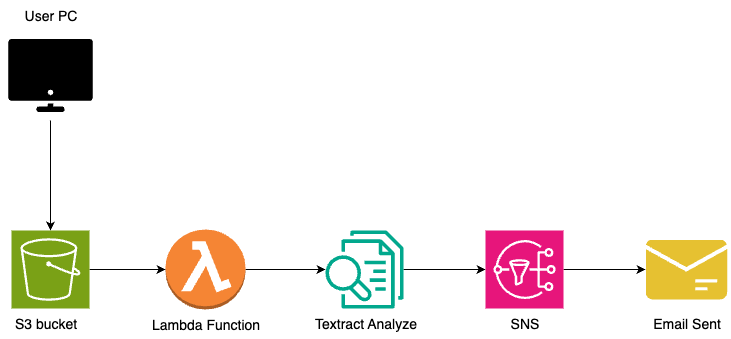

The diagram above was exported from draw.io. Its source (the exported page's mxGraphModel, read from the mxfile embedded in the PNG):
<mxGraphModel dx="946" dy="610" grid="1" gridSize="10" guides="1" tooltips="1" connect="1" arrows="1" fold="1" page="1" pageScale="1" pageWidth="827" pageHeight="1169" math="0" shadow="0">
  <root>
    <mxCell id="0" />
    <mxCell id="1" parent="0" />
    <mxCell id="XOOP2DQHdlv1BZ7_huSS-9" value="" style="edgeStyle=orthogonalEdgeStyle;rounded=0;orthogonalLoop=1;jettySize=auto;html=1;" edge="1" parent="1" source="XOOP2DQHdlv1BZ7_huSS-2" target="XOOP2DQHdlv1BZ7_huSS-3">
      <mxGeometry relative="1" as="geometry" />
    </mxCell>
    <mxCell id="XOOP2DQHdlv1BZ7_huSS-2" value="" style="shape=image;html=1;verticalAlign=top;verticalLabelPosition=bottom;labelBackgroundColor=#ffffff;imageAspect=0;aspect=fixed;image=https://icons.diagrams.net/icon-cache1/User_Interface_Glyph-2166/Monitor-1274.svg" vertex="1" parent="1">
      <mxGeometry x="80" y="40" width="90" height="90" as="geometry" />
    </mxCell>
    <mxCell id="XOOP2DQHdlv1BZ7_huSS-10" value="" style="edgeStyle=orthogonalEdgeStyle;rounded=0;orthogonalLoop=1;jettySize=auto;html=1;" edge="1" parent="1" source="XOOP2DQHdlv1BZ7_huSS-3" target="XOOP2DQHdlv1BZ7_huSS-4">
      <mxGeometry relative="1" as="geometry" />
    </mxCell>
    <mxCell id="XOOP2DQHdlv1BZ7_huSS-3" value="" style="sketch=0;points=[[0,0,0],[0.25,0,0],[0.5,0,0],[0.75,0,0],[1,0,0],[0,1,0],[0.25,1,0],[0.5,1,0],[0.75,1,0],[1,1,0],[0,0.25,0],[0,0.5,0],[0,0.75,0],[1,0.25,0],[1,0.5,0],[1,0.75,0]];outlineConnect=0;fontColor=#232F3E;fillColor=#7AA116;strokeColor=#ffffff;dashed=0;verticalLabelPosition=bottom;verticalAlign=top;align=center;html=1;fontSize=12;fontStyle=0;aspect=fixed;shape=mxgraph.aws4.resourceIcon;resIcon=mxgraph.aws4.s3;" vertex="1" parent="1">
      <mxGeometry x="86" y="240" width="78" height="78" as="geometry" />
    </mxCell>
    <mxCell id="XOOP2DQHdlv1BZ7_huSS-11" value="" style="edgeStyle=orthogonalEdgeStyle;rounded=0;orthogonalLoop=1;jettySize=auto;html=1;" edge="1" parent="1" source="XOOP2DQHdlv1BZ7_huSS-4" target="XOOP2DQHdlv1BZ7_huSS-5">
      <mxGeometry relative="1" as="geometry" />
    </mxCell>
    <mxCell id="XOOP2DQHdlv1BZ7_huSS-4" value="" style="outlineConnect=0;dashed=0;verticalLabelPosition=bottom;verticalAlign=top;align=center;html=1;shape=mxgraph.aws3.lambda_function;fillColor=#F58534;gradientColor=none;" vertex="1" parent="1">
      <mxGeometry x="240" y="239" width="80" height="80" as="geometry" />
    </mxCell>
    <mxCell id="XOOP2DQHdlv1BZ7_huSS-12" value="" style="edgeStyle=orthogonalEdgeStyle;rounded=0;orthogonalLoop=1;jettySize=auto;html=1;" edge="1" parent="1" source="XOOP2DQHdlv1BZ7_huSS-5" target="XOOP2DQHdlv1BZ7_huSS-6">
      <mxGeometry relative="1" as="geometry" />
    </mxCell>
    <mxCell id="XOOP2DQHdlv1BZ7_huSS-5" value="" style="sketch=0;outlineConnect=0;fontColor=#232F3E;gradientColor=none;fillColor=#01A88D;strokeColor=none;dashed=0;verticalLabelPosition=bottom;verticalAlign=top;align=center;html=1;fontSize=12;fontStyle=0;aspect=fixed;pointerEvents=1;shape=mxgraph.aws4.textract_analyze_lending;" vertex="1" parent="1">
      <mxGeometry x="400" y="240" width="78" height="78" as="geometry" />
    </mxCell>
    <mxCell id="XOOP2DQHdlv1BZ7_huSS-13" value="" style="edgeStyle=orthogonalEdgeStyle;rounded=0;orthogonalLoop=1;jettySize=auto;html=1;" edge="1" parent="1" source="XOOP2DQHdlv1BZ7_huSS-6" target="XOOP2DQHdlv1BZ7_huSS-8">
      <mxGeometry relative="1" as="geometry" />
    </mxCell>
    <mxCell id="XOOP2DQHdlv1BZ7_huSS-6" value="" style="sketch=0;points=[[0,0,0],[0.25,0,0],[0.5,0,0],[0.75,0,0],[1,0,0],[0,1,0],[0.25,1,0],[0.5,1,0],[0.75,1,0],[1,1,0],[0,0.25,0],[0,0.5,0],[0,0.75,0],[1,0.25,0],[1,0.5,0],[1,0.75,0]];outlineConnect=0;fontColor=#232F3E;fillColor=#E7157B;strokeColor=#ffffff;dashed=0;verticalLabelPosition=bottom;verticalAlign=top;align=center;html=1;fontSize=12;fontStyle=0;aspect=fixed;shape=mxgraph.aws4.resourceIcon;resIcon=mxgraph.aws4.sns;" vertex="1" parent="1">
      <mxGeometry x="560" y="240" width="78" height="78" as="geometry" />
    </mxCell>
    <mxCell id="XOOP2DQHdlv1BZ7_huSS-8" value="" style="shape=image;html=1;verticalAlign=top;verticalLabelPosition=bottom;labelBackgroundColor=#ffffff;imageAspect=0;aspect=fixed;image=https://icons.diagrams.net/icon-cache1/Business-2681/11-1338.svg" vertex="1" parent="1">
      <mxGeometry x="720" y="249" width="81.7" height="60" as="geometry" />
    </mxCell>
    <mxCell id="XOOP2DQHdlv1BZ7_huSS-14" value="User PC" style="text;html=1;align=center;verticalAlign=middle;resizable=0;points=[];autosize=1;strokeColor=none;fillColor=none;fontSize=14;" vertex="1" parent="1">
      <mxGeometry x="85" y="10" width="80" height="30" as="geometry" />
    </mxCell>
    <mxCell id="XOOP2DQHdlv1BZ7_huSS-15" value="S3 bucket" style="text;html=1;align=center;verticalAlign=middle;resizable=0;points=[];autosize=1;strokeColor=none;fillColor=none;fontSize=14;" vertex="1" parent="1">
      <mxGeometry x="75" y="318" width="90" height="30" as="geometry" />
    </mxCell>
    <mxCell id="XOOP2DQHdlv1BZ7_huSS-16" value="Lambda Function" style="text;html=1;align=center;verticalAlign=middle;resizable=0;points=[];autosize=1;strokeColor=none;fillColor=none;fontSize=14;" vertex="1" parent="1">
      <mxGeometry x="215" y="319" width="130" height="30" as="geometry" />
    </mxCell>
    <mxCell id="XOOP2DQHdlv1BZ7_huSS-17" value="Textract Analyze" style="text;html=1;align=center;verticalAlign=middle;resizable=0;points=[];autosize=1;strokeColor=none;fillColor=none;fontSize=14;" vertex="1" parent="1">
      <mxGeometry x="375" y="318" width="130" height="30" as="geometry" />
    </mxCell>
    <mxCell id="XOOP2DQHdlv1BZ7_huSS-18" value="SNS" style="text;html=1;align=center;verticalAlign=middle;resizable=0;points=[];autosize=1;strokeColor=none;fillColor=none;fontSize=14;" vertex="1" parent="1">
      <mxGeometry x="574" y="318" width="50" height="30" as="geometry" />
    </mxCell>
    <mxCell id="XOOP2DQHdlv1BZ7_huSS-19" value="Email Sent" style="text;html=1;align=center;verticalAlign=middle;resizable=0;points=[];autosize=1;strokeColor=none;fillColor=none;fontSize=14;" vertex="1" parent="1">
      <mxGeometry x="715.85" y="318" width="90" height="30" as="geometry" />
    </mxCell>
  </root>
</mxGraphModel>